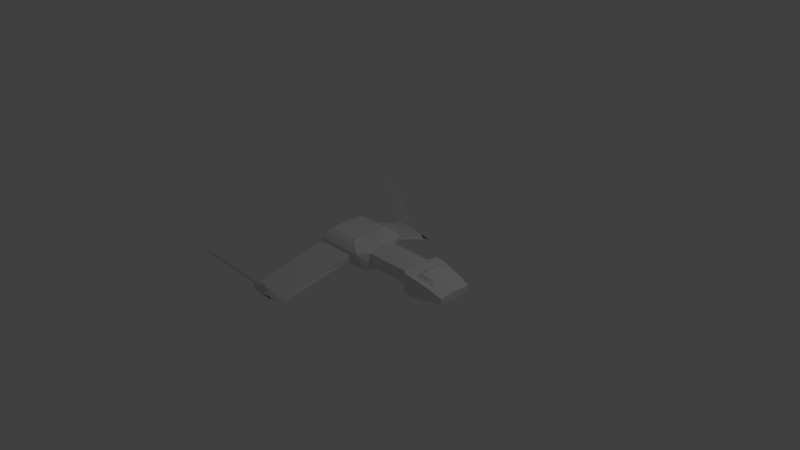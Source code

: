 # Source: freehold_fighter.blend  (saved by Blender 2.79.0; exported with 4.5.12 LTS)
import bpy
from mathutils import Matrix  # noqa: F401  (used for matrix-valued properties, if any)

bpy.ops.wm.read_factory_settings(use_empty=True)
scene = bpy.context.scene
scene.name = 'Scene'

# ---- collections
col_collection_1 = bpy.data.collections.new('Collection 1'); scene.collection.children.link(col_collection_1)

# ---- materials (node trees are filled in below, after node groups)
mat_material = bpy.data.materials.new('Material')
mat_material.alpha_threshold = 0.0
mat_material.use_transparent_shadow = False
mat_material.roughness = 0.5
mat_material.line_color = (0.0, 0.0, 0.0, 1.0)

# ---- material node trees

# ---- world
world_world = bpy.data.worlds.new('World'); scene.world = world_world
world_world.color = (0.05088, 0.05088, 0.05088)
world_world.use_sun_shadow = False
world_world.sun_shadow_jitter_overblur = 0.0
world_world.cycles.sampling_method = 'MANUAL'

# ---- cameras
cam_camera = bpy.data.cameras.new('Camera')
cam_camera.clip_end = 100.0
cam_camera.lens = 35.0
cam_camera.sensor_width = 32.0
cam_camera.sensor_height = 18.0
cam_camera.ortho_scale = 7.314
cam_camera.dof.focus_distance = 0.0
cam_camera.dof.aperture_fstop = 128.0

# ---- lights
light_lamp = bpy.data.lights.new('Lamp', 'POINT')
light_lamp.transmission_factor = 0.0
light_lamp.cutoff_distance = 30.0
light_lamp.energy = 100.0
light_lamp.shadow_buffer_clip_start = 1.001
light_lamp.shadow_soft_size = 0.1
light_lamp.shadow_maximum_resolution = 0.006
light_lamp.use_absolute_resolution = True

# ---- meshes
me_cube = bpy.data.meshes.new('Cube')
me_cube.from_pydata([(1.432, 0.0, -0.05002), (1.432, -0.2324, -0.02498), (0.8497, -0.2729, -0.08369), (0.8497, 0.0, -0.1257), (1.432, 0.0, 0.05978), (1.432, -0.2324, 0.04341), (0.8497, -0.2729, 0.1822), (0.8497, 0.0, 0.2096), (0.8497, -0.2179, 0.1891), (1.287, -0.2498, 0.1004), (1.294, 0.0, 0.1265), (0.9835, 0.0, 0.1961), (1.289, -0.1863, 0.1062), (1.001, -0.2209, 0.1714), (1.21, 0.0, 0.1801), (1.063, 0.0, 0.219), (1.199, -0.1458, 0.1687), (1.073, -0.1759, 0.2052), (1.276, -0.2529, -0.05517), (0.9404, -0.2197, 0.1851), (0.9421, -0.2824, 0.1779), (0.9436, 0.0, 0.205), (0.9632, 0.0, -0.1332), (0.9524, -0.2819, -0.09788), (0.8497, 0.0, -0.07087), (0.8497, 0.0, 0.1323), (0.8497, -0.09629, 0.08164), (0.8497, -0.0963, -0.02202), (0.8497, -0.2729, -0.08369), (0.8497, -0.2729, 0.1822), (0.8497, 0.0, -0.07087), (0.8497, 0.0, 0.1975), (0.8497, -0.1972, 0.1469), (0.8497, -0.1972, -0.02202), (0.1616, 0.0, -0.07087), (0.1616, 0.0, 0.1975), (0.1616, -0.1972, 0.1469), (0.1616, -0.1972, -0.02202), (0.1073, 0.0, -0.1654), (0.1073, 0.0, 0.2586), (0.1073, -0.3733, 0.1752), (0.1073, -0.2371, -0.1166), (-0.5447, 0.0, -0.1654), (-0.6332, 0.0, 0.1017), (-0.5776, -0.3733, 0.1752), (-0.5144, -0.2371, -0.1166), (-0.00448, -0.3733, 0.13), (-0.004479, -0.3733, 0.07171), (-0.5621, -0.3733, 0.13), (-0.5621, -0.3733, 0.07171), (-0.3678, -1.211, -0.2782), (-0.3033, -1.211, -0.3366), (-0.8608, -1.211, -0.2782), (-0.8608, -1.211, -0.3366), (0.1073, 0.0, 0.2586), (0.01218, -0.3219, 0.2368), (-0.6332, 0.0, 0.2202), (-0.5456, -0.3219, 0.2368), (-0.02633, 0.0, 0.2781), (-0.06109, -0.2467, 0.2849), (-0.5461, 0.0, 0.2781), (-0.5067, -0.2467, 0.2849), (-0.3033, -1.244, -0.3366), (-0.6692, -1.244, -0.2307), (-0.5633, -1.244, -0.3941), (-0.1273, -1.244, -0.3366), (-0.8608, -1.244, -0.2307), (-0.8608, -1.244, -0.3941), (-0.8608, -1.313, -0.3253), (-0.5712, -1.244, -0.2725), (-0.8608, -1.276, -0.2741), (-1.234, -1.564, 0.1188), (-1.524, -1.596, 0.1172)], [], [(0, 1, 18, 23, 22), (4, 10, 12, 9, 5), (0, 4, 5, 1), (1, 5, 9, 18), (2, 6, 8, 7, 25, 26, 27, 24, 3), (4, 0, 22, 3, 24, 25, 7, 21, 11, 10), (9, 12, 13, 19, 20), (8, 19, 21, 7), (11, 13, 17, 15), (15, 17, 16, 14), (10, 11, 15, 14), (13, 12, 16, 17), (12, 10, 14, 16), (18, 9, 20, 23), (21, 19, 13, 11), (20, 19, 8, 6), (22, 23, 2, 3), (23, 20, 6, 2), (33, 32, 36, 37), (6, 2, 28, 29), (24, 27, 33, 30), (26, 25, 31, 32), (27, 26, 32, 33), (25, 24, 30, 31), (34, 37, 41, 38), (31, 30, 34, 35), (30, 33, 37, 34), (32, 31, 35, 36), (41, 40, 46, 47), (36, 35, 39, 40), (37, 36, 40, 41), (35, 34, 38, 39), (42, 45, 44, 43), (39, 38, 42, 43), (38, 41, 45, 42), (39, 43, 56, 54), (49, 47, 51, 53), (45, 41, 47, 49), (40, 44, 48, 46), (44, 45, 49, 48), (48, 49, 53, 52), (46, 48, 52, 50), (47, 46, 50, 51), (54, 56, 60, 58), (43, 44, 57, 56), (40, 39, 54, 55), (44, 40, 55, 57), (59, 58, 60, 61), (56, 57, 61, 60), (57, 55, 59, 61), (55, 54, 58, 59), (64, 62, 65, 67), (53, 51, 62, 64), (52, 53, 64, 63), (63, 64, 67, 66), (52, 50, 66), (68, 65, 69, 70), (65, 68, 67), (67, 68, 70, 66), (65, 50, 66, 69), (69, 70, 72, 71), (70, 69, 66)])
me_cube.materials.append(mat_material)
me_cube.use_remesh_preserve_volume = False
me_cube.use_remesh_preserve_attributes = False
me_cube.use_mirror_vertex_groups = False
me_cube.update()

# ---- objects
ob_cube = bpy.data.objects.new('Cube', me_cube)
ob_lamp = bpy.data.objects.new('Lamp', light_lamp)
ob_camera = bpy.data.objects.new('Camera', cam_camera)

# ---- transforms, parenting, visibility, modifiers, constraints
ob_cube.location = (0.0, 0.0, 0.0)
ob_cube.lock_rotations_4d = False
ob_cube.empty_display_type = 'ARROWS'
ob_cube.lineart.crease_threshold = 0.0
_m = ob_cube.modifiers.new('Mirror', 'MIRROR')
_m.use_axis = (False, True, False)
_m.use_clip = True
ob_lamp.location = (4.076, 1.005, 5.904)
ob_lamp.rotation_euler = (0.6503, 0.05522, 1.866)
ob_lamp.lock_rotations_4d = False
ob_lamp.empty_display_type = 'ARROWS'
ob_lamp.color = (0.0, 0.0, 0.0, 0.0)
ob_lamp.lineart.crease_threshold = 0.0
ob_camera.location = (7.481, -6.508, 5.344)
ob_camera.rotation_euler = (1.109, 0.01082, 0.8149)
ob_camera.lock_rotations_4d = False
ob_camera.empty_display_type = 'ARROWS'
ob_camera.color = (0.0, 0.0, 0.0, 0.0)
ob_camera.display_type = 'WIRE'
ob_camera.lineart.crease_threshold = 0.0

# ---- collection membership
col_collection_1.objects.link(ob_cube)
col_collection_1.objects.link(ob_lamp)
col_collection_1.objects.link(ob_camera)

# ---- scene / render settings (as saved in the file)
scene.camera = ob_camera
scene.frame_start = 1; scene.frame_end = 250; scene.frame_set(1)
scene.render.engine = 'BLENDER_EEVEE_NEXT'
scene.render.resolution_percentage = 50
scene.render.dither_intensity = 0.0
scene.cycles.use_denoising = False
scene.cycles.samples = 128
scene.cycles.sampling_pattern = 'TABULATED_SOBOL'
scene.cycles.light_sampling_threshold = 0.0
scene.cycles.use_adaptive_sampling = False
scene.cycles.use_light_tree = False
scene.cycles.blur_glossy = 0.0
scene.cycles.sample_clamp_indirect = 0.0
scene.view_settings.view_transform = 'Standard'
bpy.context.view_layer.update()

